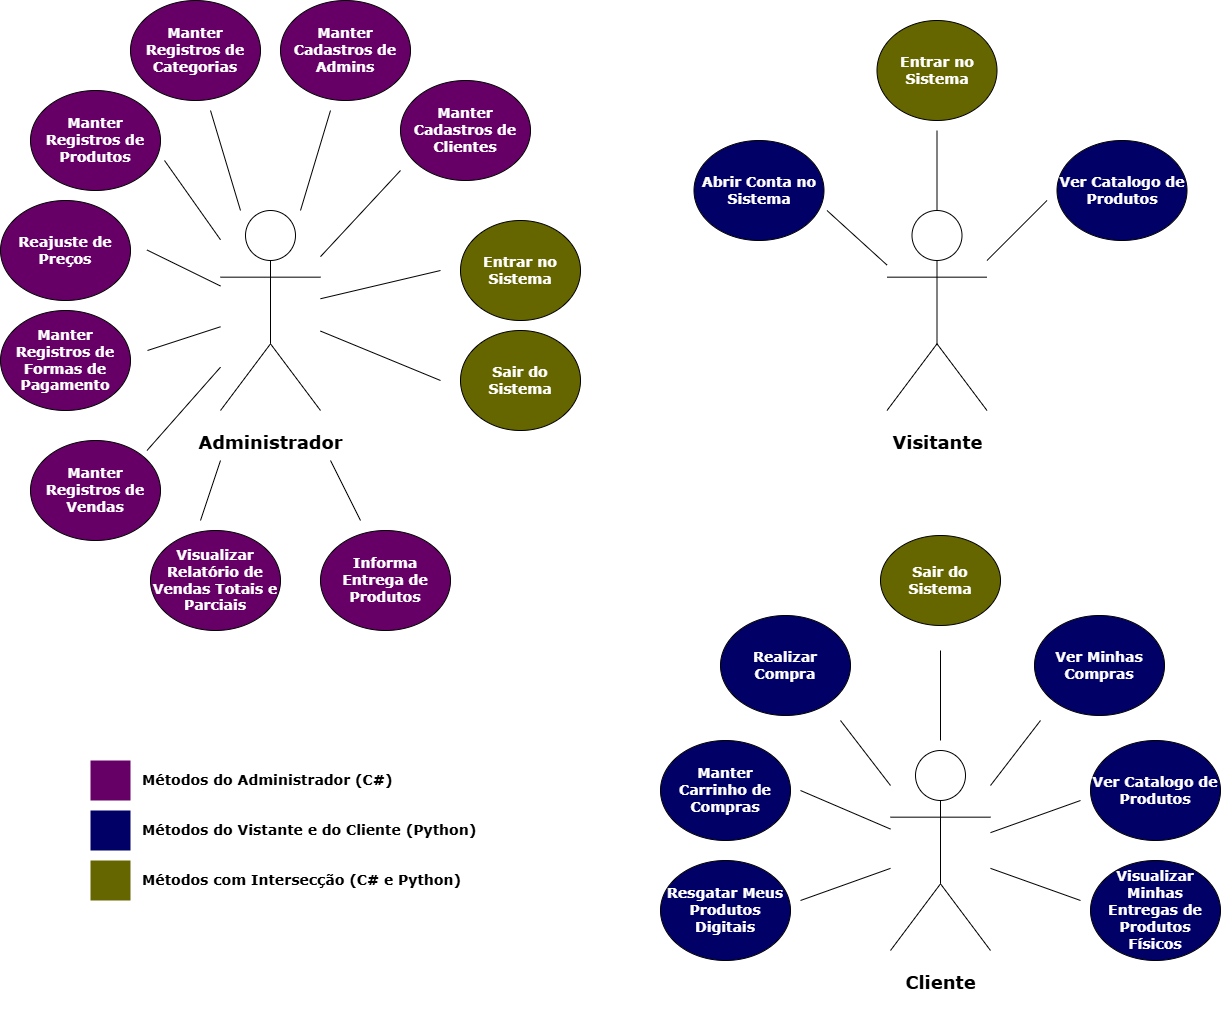

The diagram above was exported from draw.io. Its source (the exported page's mxGraphModel, read from the mxfile embedded in the PNG):
<mxGraphModel dx="1947" dy="1637" grid="1" gridSize="10" guides="1" tooltips="1" connect="1" arrows="1" fold="1" page="1" pageScale="1" pageWidth="827" pageHeight="1169" math="0" shadow="0">
  <root>
    <mxCell id="0" />
    <mxCell id="1" parent="0" />
    <mxCell id="1Rqou6brD1gRAkH9O-yk-1" value="&lt;h2&gt;&lt;font face=&quot;Verdana&quot;&gt;Administrador&lt;/font&gt;&lt;/h2&gt;" style="shape=umlActor;verticalLabelPosition=bottom;verticalAlign=top;html=1;outlineConnect=0;" parent="1" vertex="1">
      <mxGeometry x="-400" y="140" width="100" height="200" as="geometry" />
    </mxCell>
    <mxCell id="1Rqou6brD1gRAkH9O-yk-2" value="&lt;h2&gt;&lt;font face=&quot;Verdana&quot;&gt;Cliente&lt;/font&gt;&lt;/h2&gt;" style="shape=umlActor;verticalLabelPosition=bottom;verticalAlign=top;html=1;outlineConnect=0;" parent="1" vertex="1">
      <mxGeometry x="270" y="680" width="100" height="200" as="geometry" />
    </mxCell>
    <mxCell id="1Rqou6brD1gRAkH9O-yk-3" value="&lt;h3&gt;&lt;font style=&quot;color: rgb(255, 255, 255);&quot; face=&quot;Verdana&quot;&gt;Manter Registros de Categorias&lt;/font&gt;&lt;/h3&gt;" style="ellipse;whiteSpace=wrap;html=1;fillColor=light-dark(#660066,var(--ge-dark-color, #121212));" parent="1" vertex="1">
      <mxGeometry x="-490" y="-70" width="130" height="100" as="geometry" />
    </mxCell>
    <mxCell id="1Rqou6brD1gRAkH9O-yk-4" value="&lt;h3&gt;&lt;font style=&quot;color: rgb(255, 255, 255);&quot; face=&quot;Verdana&quot;&gt;Manter Registros de Produtos&lt;/font&gt;&lt;/h3&gt;" style="ellipse;whiteSpace=wrap;html=1;fillColor=light-dark(#660066,var(--ge-dark-color, #121212));" parent="1" vertex="1">
      <mxGeometry x="-590" y="20" width="130" height="100" as="geometry" />
    </mxCell>
    <mxCell id="1Rqou6brD1gRAkH9O-yk-5" value="&lt;h3&gt;&lt;font style=&quot;color: rgb(255, 255, 255);&quot; face=&quot;Verdana&quot;&gt;Manter Cadastros de Clientes&lt;/font&gt;&lt;/h3&gt;" style="ellipse;whiteSpace=wrap;html=1;fillColor=light-dark(#660066,var(--ge-dark-color, #121212));" parent="1" vertex="1">
      <mxGeometry x="-220" y="10" width="130" height="100" as="geometry" />
    </mxCell>
    <mxCell id="1Rqou6brD1gRAkH9O-yk-6" value="&lt;h3&gt;&lt;font face=&quot;Verdana&quot; color=&quot;#ffffff&quot;&gt;Reajuste de Preços&lt;/font&gt;&lt;/h3&gt;" style="ellipse;whiteSpace=wrap;html=1;fillColor=light-dark(#660066,var(--ge-dark-color, #121212));" parent="1" vertex="1">
      <mxGeometry x="-620" y="130" width="130" height="100" as="geometry" />
    </mxCell>
    <mxCell id="1Rqou6brD1gRAkH9O-yk-7" value="&lt;h3&gt;&lt;font face=&quot;Verdana&quot; color=&quot;#ffffff&quot;&gt;Manter Registros de Formas de Pagamento&lt;/font&gt;&lt;/h3&gt;" style="ellipse;whiteSpace=wrap;html=1;fillColor=light-dark(#660066,var(--ge-dark-color, #121212));" parent="1" vertex="1">
      <mxGeometry x="-620" y="240" width="130" height="100" as="geometry" />
    </mxCell>
    <mxCell id="1Rqou6brD1gRAkH9O-yk-8" value="&lt;h3&gt;&lt;font face=&quot;Verdana&quot; color=&quot;#ffffff&quot;&gt;Visualizar Relatório de Vendas Totais e Parciais&lt;/font&gt;&lt;/h3&gt;" style="ellipse;whiteSpace=wrap;html=1;fillColor=light-dark(#660066,var(--ge-dark-color, #121212));" parent="1" vertex="1">
      <mxGeometry x="-470" y="460" width="130" height="100" as="geometry" />
    </mxCell>
    <mxCell id="1Rqou6brD1gRAkH9O-yk-10" value="&lt;h3&gt;&lt;font face=&quot;Verdana&quot; color=&quot;#ffffff&quot;&gt;Entrar no Sistema&lt;/font&gt;&lt;/h3&gt;" style="ellipse;whiteSpace=wrap;html=1;fillColor=#656600;" parent="1" vertex="1">
      <mxGeometry x="-160" y="150" width="120" height="100" as="geometry" />
    </mxCell>
    <mxCell id="1Rqou6brD1gRAkH9O-yk-11" value="&lt;h3&gt;&lt;font face=&quot;Verdana&quot; color=&quot;#ffffff&quot;&gt;Sair do Sistema&lt;/font&gt;&lt;/h3&gt;" style="ellipse;whiteSpace=wrap;html=1;fillColor=#656600;" parent="1" vertex="1">
      <mxGeometry x="-160" y="260" width="120" height="100" as="geometry" />
    </mxCell>
    <mxCell id="1Rqou6brD1gRAkH9O-yk-13" value="&lt;h3&gt;&lt;font face=&quot;Verdana&quot; color=&quot;#ffffff&quot;&gt;Resgatar Meus Produtos Digitais&lt;/font&gt;&lt;/h3&gt;" style="ellipse;whiteSpace=wrap;html=1;fillColor=#000066;" parent="1" vertex="1">
      <mxGeometry x="40" y="790" width="130" height="100" as="geometry" />
    </mxCell>
    <mxCell id="1Rqou6brD1gRAkH9O-yk-14" value="&lt;h3&gt;&lt;font face=&quot;Verdana&quot; color=&quot;#ffffff&quot;&gt;Visualizar Minhas Entregas de Produtos Físicos&lt;/font&gt;&lt;/h3&gt;" style="ellipse;whiteSpace=wrap;html=1;fillColor=#000066;" parent="1" vertex="1">
      <mxGeometry x="470" y="790" width="130" height="100" as="geometry" />
    </mxCell>
    <mxCell id="1Rqou6brD1gRAkH9O-yk-15" value="&lt;h3&gt;&lt;font face=&quot;Verdana&quot; color=&quot;#ffffff&quot;&gt;Ver Catalogo de Produtos&lt;/font&gt;&lt;/h3&gt;" style="ellipse;whiteSpace=wrap;html=1;fillColor=#000066;" parent="1" vertex="1">
      <mxGeometry x="470" y="670" width="130" height="100" as="geometry" />
    </mxCell>
    <mxCell id="1Rqou6brD1gRAkH9O-yk-16" value="&lt;h3&gt;&lt;font face=&quot;Verdana&quot; color=&quot;#ffffff&quot;&gt;Ver Minhas Compras&lt;/font&gt;&lt;/h3&gt;" style="ellipse;whiteSpace=wrap;html=1;fillColor=#000066;" parent="1" vertex="1">
      <mxGeometry x="414" y="545" width="130" height="100" as="geometry" />
    </mxCell>
    <mxCell id="1Rqou6brD1gRAkH9O-yk-17" value="&lt;h3&gt;&lt;font face=&quot;Verdana&quot; color=&quot;#ffffff&quot;&gt;Realizar Compra&lt;/font&gt;&lt;/h3&gt;" style="ellipse;whiteSpace=wrap;html=1;fillColor=#000066;" parent="1" vertex="1">
      <mxGeometry x="100" y="545" width="130" height="100" as="geometry" />
    </mxCell>
    <mxCell id="1Rqou6brD1gRAkH9O-yk-18" value="&lt;h3&gt;&lt;font face=&quot;Verdana&quot; color=&quot;#ffffff&quot;&gt;Manter Carrinho de Compras&lt;/font&gt;&lt;/h3&gt;" style="ellipse;whiteSpace=wrap;html=1;fillColor=#000066;" parent="1" vertex="1">
      <mxGeometry x="40" y="670" width="130" height="100" as="geometry" />
    </mxCell>
    <mxCell id="1Rqou6brD1gRAkH9O-yk-19" value="" style="endArrow=none;html=1;rounded=0;" parent="1" source="1Rqou6brD1gRAkH9O-yk-1" edge="1">
      <mxGeometry width="50" height="50" relative="1" as="geometry">
        <mxPoint x="-280" y="170" as="sourcePoint" />
        <mxPoint x="-220" y="100" as="targetPoint" />
      </mxGeometry>
    </mxCell>
    <mxCell id="1Rqou6brD1gRAkH9O-yk-27" value="" style="endArrow=none;html=1;rounded=0;" parent="1" source="1Rqou6brD1gRAkH9O-yk-1" edge="1">
      <mxGeometry width="50" height="50" relative="1" as="geometry">
        <mxPoint x="-270" y="319.57000000000005" as="sourcePoint" />
        <mxPoint x="-180" y="310" as="targetPoint" />
      </mxGeometry>
    </mxCell>
    <mxCell id="YslRSXvcok7tsXv7WKSi-2" value="" style="endArrow=none;html=1;rounded=0;" parent="1" source="1Rqou6brD1gRAkH9O-yk-1" edge="1">
      <mxGeometry width="50" height="50" relative="1" as="geometry">
        <mxPoint x="-270" y="199.57000000000005" as="sourcePoint" />
        <mxPoint x="-180" y="200" as="targetPoint" />
      </mxGeometry>
    </mxCell>
    <mxCell id="YslRSXvcok7tsXv7WKSi-3" value="&lt;h3&gt;&lt;font style=&quot;color: rgb(255, 255, 255);&quot; face=&quot;Verdana&quot;&gt;Manter Cadastros de Admins&lt;/font&gt;&lt;/h3&gt;" style="ellipse;whiteSpace=wrap;html=1;fillColor=light-dark(#660066,var(--ge-dark-color, #121212));" parent="1" vertex="1">
      <mxGeometry x="-340" y="-70" width="130" height="100" as="geometry" />
    </mxCell>
    <mxCell id="YslRSXvcok7tsXv7WKSi-5" value="" style="endArrow=none;html=1;rounded=0;" parent="1" source="1Rqou6brD1gRAkH9O-yk-1" edge="1">
      <mxGeometry width="50" height="50" relative="1" as="geometry">
        <mxPoint x="-340" y="130" as="sourcePoint" />
        <mxPoint x="-290" y="40" as="targetPoint" />
      </mxGeometry>
    </mxCell>
    <mxCell id="YslRSXvcok7tsXv7WKSi-6" value="" style="endArrow=none;html=1;rounded=0;" parent="1" source="1Rqou6brD1gRAkH9O-yk-1" edge="1">
      <mxGeometry width="50" height="50" relative="1" as="geometry">
        <mxPoint x="-360" y="130" as="sourcePoint" />
        <mxPoint x="-410" y="40" as="targetPoint" />
      </mxGeometry>
    </mxCell>
    <mxCell id="YslRSXvcok7tsXv7WKSi-7" value="" style="endArrow=none;html=1;rounded=0;" parent="1" source="1Rqou6brD1gRAkH9O-yk-1" edge="1">
      <mxGeometry width="50" height="50" relative="1" as="geometry">
        <mxPoint x="-390" y="150" as="sourcePoint" />
        <mxPoint x="-456" y="90" as="targetPoint" />
      </mxGeometry>
    </mxCell>
    <mxCell id="YslRSXvcok7tsXv7WKSi-8" value="" style="endArrow=none;html=1;rounded=0;" parent="1" target="1Rqou6brD1gRAkH9O-yk-1" edge="1">
      <mxGeometry width="50" height="50" relative="1" as="geometry">
        <mxPoint x="-473.5" y="179.5" as="sourcePoint" />
        <mxPoint x="-413.5" y="179.5" as="targetPoint" />
      </mxGeometry>
    </mxCell>
    <mxCell id="YslRSXvcok7tsXv7WKSi-9" value="" style="endArrow=none;html=1;rounded=0;" parent="1" target="1Rqou6brD1gRAkH9O-yk-1" edge="1">
      <mxGeometry width="50" height="50" relative="1" as="geometry">
        <mxPoint x="-473" y="280" as="sourcePoint" />
        <mxPoint x="-413" y="280" as="targetPoint" />
      </mxGeometry>
    </mxCell>
    <mxCell id="YslRSXvcok7tsXv7WKSi-10" value="" style="endArrow=none;html=1;rounded=0;" parent="1" target="1Rqou6brD1gRAkH9O-yk-1" edge="1">
      <mxGeometry width="50" height="50" relative="1" as="geometry">
        <mxPoint x="-473.5" y="380" as="sourcePoint" />
        <mxPoint x="-413.5" y="320" as="targetPoint" />
      </mxGeometry>
    </mxCell>
    <mxCell id="YslRSXvcok7tsXv7WKSi-11" value="&lt;h3&gt;&lt;font face=&quot;Verdana&quot; color=&quot;#ffffff&quot;&gt;Manter Registros de Vendas&lt;/font&gt;&lt;/h3&gt;" style="ellipse;whiteSpace=wrap;html=1;fillColor=light-dark(#660066,var(--ge-dark-color, #121212));" parent="1" vertex="1">
      <mxGeometry x="-590" y="370" width="130" height="100" as="geometry" />
    </mxCell>
    <mxCell id="YslRSXvcok7tsXv7WKSi-12" value="" style="endArrow=none;html=1;rounded=0;" parent="1" edge="1">
      <mxGeometry width="50" height="50" relative="1" as="geometry">
        <mxPoint x="-420" y="450" as="sourcePoint" />
        <mxPoint x="-400" y="390" as="targetPoint" />
      </mxGeometry>
    </mxCell>
    <mxCell id="YslRSXvcok7tsXv7WKSi-17" value="" style="endArrow=none;html=1;rounded=0;" parent="1" edge="1">
      <mxGeometry width="50" height="50" relative="1" as="geometry">
        <mxPoint x="-260" y="450" as="sourcePoint" />
        <mxPoint x="-290" y="390" as="targetPoint" />
      </mxGeometry>
    </mxCell>
    <mxCell id="YslRSXvcok7tsXv7WKSi-18" value="&lt;h3&gt;&lt;font face=&quot;Verdana&quot; color=&quot;#ffffff&quot;&gt;Informa Entrega de Produtos&lt;/font&gt;&lt;/h3&gt;" style="ellipse;whiteSpace=wrap;html=1;fillColor=light-dark(#660066,var(--ge-dark-color, #121212));" parent="1" vertex="1">
      <mxGeometry x="-300" y="460" width="130" height="100" as="geometry" />
    </mxCell>
    <mxCell id="YslRSXvcok7tsXv7WKSi-20" value="" style="endArrow=none;html=1;rounded=0;" parent="1" source="1Rqou6brD1gRAkH9O-yk-2" edge="1">
      <mxGeometry width="50" height="50" relative="1" as="geometry">
        <mxPoint x="270" y="720" as="sourcePoint" />
        <mxPoint x="220" y="650" as="targetPoint" />
      </mxGeometry>
    </mxCell>
    <mxCell id="YslRSXvcok7tsXv7WKSi-21" value="&lt;h3&gt;&lt;font face=&quot;Verdana&quot; color=&quot;#ffffff&quot;&gt;Abrir Conta no Sistema&lt;/font&gt;&lt;/h3&gt;" style="ellipse;whiteSpace=wrap;html=1;fillColor=#000066;" parent="1" vertex="1">
      <mxGeometry x="73.5" y="70" width="130" height="100" as="geometry" />
    </mxCell>
    <mxCell id="YslRSXvcok7tsXv7WKSi-22" value="" style="endArrow=none;html=1;rounded=0;" parent="1" edge="1">
      <mxGeometry width="50" height="50" relative="1" as="geometry">
        <mxPoint x="320" y="670" as="sourcePoint" />
        <mxPoint x="320" y="580" as="targetPoint" />
      </mxGeometry>
    </mxCell>
    <mxCell id="YslRSXvcok7tsXv7WKSi-24" value="" style="endArrow=none;html=1;rounded=0;" parent="1" source="1Rqou6brD1gRAkH9O-yk-2" edge="1">
      <mxGeometry width="50" height="50" relative="1" as="geometry">
        <mxPoint x="370" y="706" as="sourcePoint" />
        <mxPoint x="420" y="650" as="targetPoint" />
      </mxGeometry>
    </mxCell>
    <mxCell id="YslRSXvcok7tsXv7WKSi-25" value="" style="endArrow=none;html=1;rounded=0;" parent="1" source="1Rqou6brD1gRAkH9O-yk-2" edge="1">
      <mxGeometry width="50" height="50" relative="1" as="geometry">
        <mxPoint x="357.5" y="770" as="sourcePoint" />
        <mxPoint x="460" y="730" as="targetPoint" />
      </mxGeometry>
    </mxCell>
    <mxCell id="YslRSXvcok7tsXv7WKSi-26" value="" style="endArrow=none;html=1;rounded=0;" parent="1" source="1Rqou6brD1gRAkH9O-yk-2" edge="1">
      <mxGeometry width="50" height="50" relative="1" as="geometry">
        <mxPoint x="345" y="815.5" as="sourcePoint" />
        <mxPoint x="460" y="830" as="targetPoint" />
      </mxGeometry>
    </mxCell>
    <mxCell id="tVF_4fxNWjcUrZO6O4O1-2" value="&lt;h3&gt;&lt;font face=&quot;Verdana&quot; color=&quot;#ffffff&quot;&gt;Sair do Sistema&lt;/font&gt;&lt;/h3&gt;" style="ellipse;whiteSpace=wrap;html=1;fillColor=#656600;" parent="1" vertex="1">
      <mxGeometry x="260" y="465" width="120" height="90" as="geometry" />
    </mxCell>
    <mxCell id="tVF_4fxNWjcUrZO6O4O1-4" value="" style="whiteSpace=wrap;html=1;aspect=fixed;fillColor=#660066;strokeWidth=0;strokeColor=none;" parent="1" vertex="1">
      <mxGeometry x="-530" y="690" width="40" height="40" as="geometry" />
    </mxCell>
    <mxCell id="tVF_4fxNWjcUrZO6O4O1-5" value="" style="whiteSpace=wrap;html=1;aspect=fixed;fillColor=#000066;strokeWidth=0;strokeColor=none;" parent="1" vertex="1">
      <mxGeometry x="-530" y="740" width="40" height="40" as="geometry" />
    </mxCell>
    <mxCell id="tVF_4fxNWjcUrZO6O4O1-8" value="&lt;h3&gt;&lt;font face=&quot;Verdana&quot;&gt;Métodos do Administrador (C#)&lt;/font&gt;&lt;/h3&gt;" style="text;html=1;align=left;verticalAlign=middle;whiteSpace=wrap;rounded=0;" parent="1" vertex="1">
      <mxGeometry x="-480" y="695" width="260" height="30" as="geometry" />
    </mxCell>
    <mxCell id="tVF_4fxNWjcUrZO6O4O1-9" value="&lt;h3&gt;&lt;font face=&quot;Verdana&quot;&gt;Métodos do Vistante e do Cliente (Python)&lt;/font&gt;&lt;/h3&gt;" style="text;html=1;align=left;verticalAlign=middle;whiteSpace=wrap;rounded=0;" parent="1" vertex="1">
      <mxGeometry x="-480" y="745" width="340" height="30" as="geometry" />
    </mxCell>
    <mxCell id="yQmiCZ8CE8iPbBEFD0T1-3" value="" style="whiteSpace=wrap;html=1;aspect=fixed;fillColor=#656600;strokeWidth=0;strokeColor=none;" parent="1" vertex="1">
      <mxGeometry x="-530" y="790" width="40" height="40" as="geometry" />
    </mxCell>
    <mxCell id="yQmiCZ8CE8iPbBEFD0T1-4" value="&lt;h3&gt;&lt;font face=&quot;Verdana&quot;&gt;Métodos com Intersecção (C# e Python)&lt;/font&gt;&lt;/h3&gt;" style="text;html=1;align=left;verticalAlign=middle;whiteSpace=wrap;rounded=0;" parent="1" vertex="1">
      <mxGeometry x="-480" y="795" width="330" height="30" as="geometry" />
    </mxCell>
    <mxCell id="yQmiCZ8CE8iPbBEFD0T1-5" value="&lt;h3&gt;&lt;font face=&quot;Verdana&quot; color=&quot;#ffffff&quot;&gt;Ver Catalogo de Produtos&lt;/font&gt;&lt;/h3&gt;" style="ellipse;whiteSpace=wrap;html=1;fillColor=#000066;" parent="1" vertex="1">
      <mxGeometry x="436.5" y="70" width="130" height="100" as="geometry" />
    </mxCell>
    <mxCell id="yQmiCZ8CE8iPbBEFD0T1-6" value="&lt;h3&gt;&lt;font face=&quot;Verdana&quot; color=&quot;#ffffff&quot;&gt;Entrar no Sistema&lt;/font&gt;&lt;/h3&gt;" style="ellipse;whiteSpace=wrap;html=1;fillColor=#656600;" parent="1" vertex="1">
      <mxGeometry x="256.5" y="-50" width="120" height="100" as="geometry" />
    </mxCell>
    <mxCell id="yQmiCZ8CE8iPbBEFD0T1-7" value="" style="endArrow=none;html=1;rounded=0;" parent="1" target="1Rqou6brD1gRAkH9O-yk-2" edge="1">
      <mxGeometry width="50" height="50" relative="1" as="geometry">
        <mxPoint x="180" y="720" as="sourcePoint" />
        <mxPoint x="290" y="810" as="targetPoint" />
      </mxGeometry>
    </mxCell>
    <mxCell id="yQmiCZ8CE8iPbBEFD0T1-9" value="" style="endArrow=none;html=1;rounded=0;" parent="1" target="1Rqou6brD1gRAkH9O-yk-2" edge="1">
      <mxGeometry width="50" height="50" relative="1" as="geometry">
        <mxPoint x="180" y="830" as="sourcePoint" />
        <mxPoint x="280" y="799" as="targetPoint" />
      </mxGeometry>
    </mxCell>
    <mxCell id="yQmiCZ8CE8iPbBEFD0T1-10" value="&lt;h2&gt;&lt;font face=&quot;Verdana&quot;&gt;Visitante&lt;/font&gt;&lt;/h2&gt;" style="shape=umlActor;verticalLabelPosition=bottom;verticalAlign=top;html=1;outlineConnect=0;" parent="1" vertex="1">
      <mxGeometry x="266.5" y="140" width="100" height="200" as="geometry" />
    </mxCell>
    <mxCell id="yQmiCZ8CE8iPbBEFD0T1-13" value="" style="endArrow=none;html=1;rounded=0;" parent="1" target="yQmiCZ8CE8iPbBEFD0T1-10" edge="1">
      <mxGeometry width="50" height="50" relative="1" as="geometry">
        <mxPoint x="316.5" y="60" as="sourcePoint" />
        <mxPoint x="256.5" y="130" as="targetPoint" />
      </mxGeometry>
    </mxCell>
    <mxCell id="yQmiCZ8CE8iPbBEFD0T1-15" value="" style="endArrow=none;html=1;rounded=0;" parent="1" target="yQmiCZ8CE8iPbBEFD0T1-10" edge="1">
      <mxGeometry width="50" height="50" relative="1" as="geometry">
        <mxPoint x="426.5" y="130" as="sourcePoint" />
        <mxPoint x="350.5" y="150" as="targetPoint" />
      </mxGeometry>
    </mxCell>
    <mxCell id="yQmiCZ8CE8iPbBEFD0T1-16" value="" style="endArrow=none;html=1;rounded=0;" parent="1" target="yQmiCZ8CE8iPbBEFD0T1-10" edge="1">
      <mxGeometry width="50" height="50" relative="1" as="geometry">
        <mxPoint x="206.5" y="140" as="sourcePoint" />
        <mxPoint x="396.5" y="250" as="targetPoint" />
      </mxGeometry>
    </mxCell>
  </root>
</mxGraphModel>